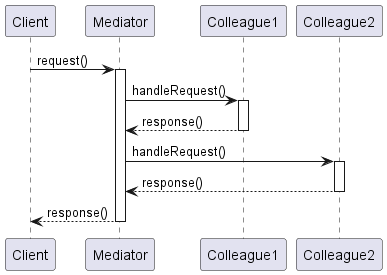

The diagram above was rendered by PlantUML. Its source (embedded in the PNG):
@startuml MediatorPatternSequenceDiagram

participant Client
participant Mediator
participant Colleague1
participant Colleague2

Client -> Mediator: request()
activate Mediator

Mediator -> Colleague1: handleRequest()
activate Colleague1
Colleague1 --> Mediator: response()
deactivate Colleague1

Mediator -> Colleague2: handleRequest()
activate Colleague2
Colleague2 --> Mediator: response()
deactivate Colleague2

Mediator --> Client: response()
deactivate Mediator

@enduml